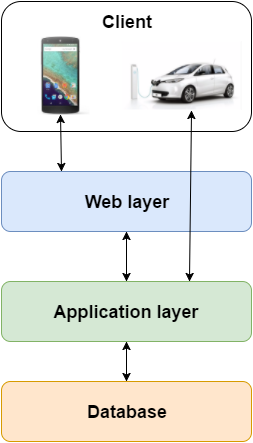

The diagram above was exported from draw.io. Its source (the exported page's mxGraphModel, read from the mxfile embedded in the PNG):
<mxGraphModel dx="876" dy="457" grid="1" gridSize="10" guides="1" tooltips="1" connect="1" arrows="1" fold="1" page="1" pageScale="1" pageWidth="850" pageHeight="1100" math="0" shadow="0">
  <root>
    <mxCell id="0" />
    <mxCell id="1" parent="0" />
    <mxCell id="4d53896d7c86b73a-1" value="&lt;b&gt;&lt;font style=&quot;font-size: 18px&quot;&gt;Client&lt;/font&gt;&lt;/b&gt;" style="rounded=1;whiteSpace=wrap;html=1;shadow=0;fillColor=#ffffff;labelPosition=center;verticalLabelPosition=middle;align=center;verticalAlign=middle;spacingTop=-89;strokeColor=#000000;" vertex="1" parent="1">
      <mxGeometry x="200" y="10" width="250" height="130" as="geometry" />
    </mxCell>
    <mxCell id="4d53896d7c86b73a-2" value="&lt;b&gt;&lt;font style=&quot;font-size: 18px&quot;&gt;Database&lt;/font&gt;&lt;/b&gt;" style="rounded=1;whiteSpace=wrap;html=1;shadow=0;fillColor=#ffe6cc;strokeColor=#d79b00;" vertex="1" parent="1">
      <mxGeometry x="200" y="390" width="250" height="60" as="geometry" />
    </mxCell>
    <mxCell id="4d53896d7c86b73a-3" value="&lt;font style=&quot;font-size: 18px&quot;&gt;&lt;b&gt;Application layer&lt;/b&gt;&lt;/font&gt;" style="rounded=1;whiteSpace=wrap;html=1;shadow=0;fillColor=#d5e8d4;strokeColor=#82b366;" vertex="1" parent="1">
      <mxGeometry x="200" y="290" width="250" height="60" as="geometry" />
    </mxCell>
    <mxCell id="4d53896d7c86b73a-4" value="&lt;b&gt;&lt;font style=&quot;font-size: 18px&quot;&gt;Web layer&lt;/font&gt;&lt;/b&gt;" style="rounded=1;whiteSpace=wrap;html=1;shadow=0;fillColor=#dae8fc;strokeColor=#6c8ebf;" vertex="1" parent="1">
      <mxGeometry x="200" y="180" width="250" height="60" as="geometry" />
    </mxCell>
    <mxCell id="4d53896d7c86b73a-7" value="" style="endArrow=classic;startArrow=classic;html=1;entryX=0.5;entryY=1;" edge="1" parent="1" source="4d53896d7c86b73a-2" target="4d53896d7c86b73a-3">
      <mxGeometry width="50" height="50" relative="1" as="geometry">
        <mxPoint x="500" y="350" as="sourcePoint" />
        <mxPoint x="550" y="300" as="targetPoint" />
      </mxGeometry>
    </mxCell>
    <mxCell id="4d53896d7c86b73a-8" value="" style="endArrow=classic;startArrow=classic;html=1;entryX=0.583;entryY=1.017;exitX=0.75;exitY=0;entryPerimeter=0;" edge="1" parent="1" source="4d53896d7c86b73a-3" target="4d53896d7c86b73a-17">
      <mxGeometry width="50" height="50" relative="1" as="geometry">
        <mxPoint x="340" y="310" as="sourcePoint" />
        <mxPoint x="390" y="260" as="targetPoint" />
        <Array as="points" />
      </mxGeometry>
    </mxCell>
    <mxCell id="4d53896d7c86b73a-16" value="" style="shape=image;imageAspect=0;aspect=fixed;verticalLabelPosition=bottom;verticalAlign=top;image=http://cdn2.gsmarena.com/vv/bigpic/lg-google-nexus-5-.jpg;" vertex="1" parent="1">
      <mxGeometry x="230" y="45" width="58" height="78" as="geometry" />
    </mxCell>
    <mxCell id="4d53896d7c86b73a-17" value="" style="shape=image;imageAspect=0;aspect=fixed;verticalLabelPosition=bottom;verticalAlign=top;image=http://cdn.mos.cms.futurecdn.net/4630c9d6944a175c384a9719866b491f-650-80.jpg;" vertex="1" parent="1">
      <mxGeometry x="320" y="50" width="120" height="68" as="geometry" />
    </mxCell>
    <mxCell id="4d53896d7c86b73a-18" value="" style="endArrow=classic;startArrow=classic;html=1;entryX=0.5;entryY=1;" edge="1" parent="1" target="4d53896d7c86b73a-16">
      <mxGeometry width="50" height="50" relative="1" as="geometry">
        <mxPoint x="260" y="180" as="sourcePoint" />
        <mxPoint x="130" y="220" as="targetPoint" />
      </mxGeometry>
    </mxCell>
    <mxCell id="4d53896d7c86b73a-20" value="" style="endArrow=classic;startArrow=classic;html=1;entryX=0.5;entryY=1;" edge="1" parent="1" source="4d53896d7c86b73a-3" target="4d53896d7c86b73a-4">
      <mxGeometry width="50" height="50" relative="1" as="geometry">
        <mxPoint x="80" y="270" as="sourcePoint" />
        <mxPoint x="130" y="220" as="targetPoint" />
      </mxGeometry>
    </mxCell>
  </root>
</mxGraphModel>